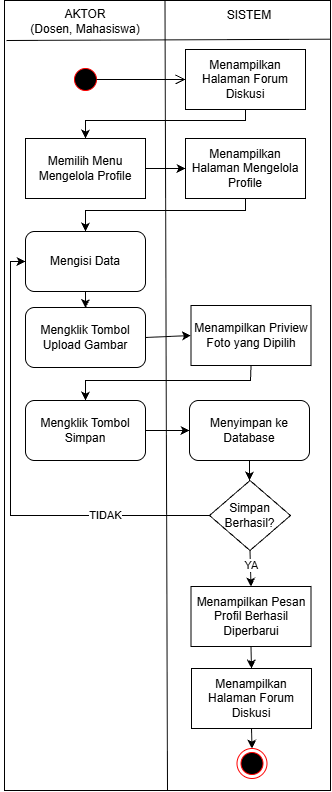

The diagram above was exported from draw.io. Its source (the exported page's mxGraphModel, read from the mxfile embedded in the PNG):
<mxGraphModel dx="1025" dy="497" grid="1" gridSize="10" guides="1" tooltips="1" connect="1" arrows="1" fold="1" page="1" pageScale="1" pageWidth="850" pageHeight="1100" math="0" shadow="0">
  <root>
    <mxCell id="Sk6yzzf7v-Fe_3mv7Ahl-0" />
    <mxCell id="Sk6yzzf7v-Fe_3mv7Ahl-1" parent="Sk6yzzf7v-Fe_3mv7Ahl-0" />
    <mxCell id="Sk6yzzf7v-Fe_3mv7Ahl-2" edge="1" parent="Sk6yzzf7v-Fe_3mv7Ahl-1" source="Sk6yzzf7v-Fe_3mv7Ahl-3" style="endArrow=none;html=1;rounded=0;entryX=0.25;entryY=0;entryDx=0;entryDy=0;exitX=0.25;exitY=1;exitDx=0;exitDy=0;" target="Sk6yzzf7v-Fe_3mv7Ahl-3" value="">
      <mxGeometry height="50" relative="1" width="50" as="geometry">
        <mxPoint x="668" y="993.0000000000002" as="sourcePoint" />
        <mxPoint x="668" y="190.00000000000023" as="targetPoint" />
      </mxGeometry>
    </mxCell>
    <mxCell id="Sk6yzzf7v-Fe_3mv7Ahl-3" parent="Sk6yzzf7v-Fe_3mv7Ahl-1" style="rounded=0;whiteSpace=wrap;html=1;" value="" vertex="1">
      <mxGeometry height="790" width="326" x="554" y="190" as="geometry" />
    </mxCell>
    <mxCell id="Sk6yzzf7v-Fe_3mv7Ahl-4" edge="1" parent="Sk6yzzf7v-Fe_3mv7Ahl-1" source="Sk6yzzf7v-Fe_3mv7Ahl-3" style="endArrow=none;html=1;rounded=0;entryX=0.336;entryY=0.001;entryDx=0;entryDy=0;entryPerimeter=0;exitX=0.5;exitY=1;exitDx=0;exitDy=0;" value="">
      <mxGeometry height="50" relative="1" width="50" as="geometry">
        <mxPoint x="710" y="690" as="sourcePoint" />
        <mxPoint x="714.4960000000001" y="190.52300000000002" as="targetPoint" />
      </mxGeometry>
    </mxCell>
    <mxCell id="Sk6yzzf7v-Fe_3mv7Ahl-5" edge="1" parent="Sk6yzzf7v-Fe_3mv7Ahl-1" source="Sk6yzzf7v-Fe_3mv7Ahl-3" style="endArrow=none;html=1;rounded=0;exitX=1.001;exitY=0.049;exitDx=0;exitDy=0;exitPerimeter=0;" value="">
      <mxGeometry height="50" relative="1" width="50" as="geometry">
        <mxPoint x="880" y="232" as="sourcePoint" />
        <mxPoint x="556" y="230" as="targetPoint" />
      </mxGeometry>
    </mxCell>
    <mxCell id="Sk6yzzf7v-Fe_3mv7Ahl-6" parent="Sk6yzzf7v-Fe_3mv7Ahl-1" style="text;html=1;whiteSpace=wrap;strokeColor=none;fillColor=none;align=center;verticalAlign=middle;rounded=0;" value="AKTOR&lt;div&gt;(Dosen, Mahasiswa)&lt;/div&gt;" vertex="1">
      <mxGeometry height="30" width="170" x="550" y="196" as="geometry" />
    </mxCell>
    <mxCell id="Sk6yzzf7v-Fe_3mv7Ahl-7" parent="Sk6yzzf7v-Fe_3mv7Ahl-1" style="text;html=1;whiteSpace=wrap;strokeColor=none;fillColor=none;align=center;verticalAlign=middle;rounded=0;" value="SISTEM" vertex="1">
      <mxGeometry height="30" width="60" x="769" y="190" as="geometry" />
    </mxCell>
    <mxCell id="Sk6yzzf7v-Fe_3mv7Ahl-8" parent="Sk6yzzf7v-Fe_3mv7Ahl-1" style="rounded=0;whiteSpace=wrap;html=1;" value="Menampilkan Halaman Forum Diskusi" vertex="1">
      <mxGeometry height="60" width="120" x="735" y="239" as="geometry" />
    </mxCell>
    <mxCell id="Sk6yzzf7v-Fe_3mv7Ahl-10" parent="Sk6yzzf7v-Fe_3mv7Ahl-1" style="ellipse;html=1;shape=endState;fillColor=#000000;strokeColor=#ff0000;" value="" vertex="1">
      <mxGeometry height="30" width="30" x="786.5" y="938" as="geometry" />
    </mxCell>
    <mxCell id="Sk6yzzf7v-Fe_3mv7Ahl-11" parent="Sk6yzzf7v-Fe_3mv7Ahl-1" style="rounded=1;whiteSpace=wrap;html=1;" value="Mengisi Data" vertex="1">
      <mxGeometry height="60" width="120" x="575" y="421" as="geometry" />
    </mxCell>
    <mxCell id="Sk6yzzf7v-Fe_3mv7Ahl-12" edge="1" parent="Sk6yzzf7v-Fe_3mv7Ahl-1" source="Sk6yzzf7v-Fe_3mv7Ahl-13" style="edgeStyle=orthogonalEdgeStyle;rounded=0;orthogonalLoop=1;jettySize=auto;html=1;" target="Sk6yzzf7v-Fe_3mv7Ahl-15" value="">
      <mxGeometry relative="1" as="geometry" />
    </mxCell>
    <mxCell id="Sk6yzzf7v-Fe_3mv7Ahl-13" parent="Sk6yzzf7v-Fe_3mv7Ahl-1" style="rounded=0;whiteSpace=wrap;html=1;" value="Memilih Menu Mengelola Profile" vertex="1">
      <mxGeometry height="60" width="120" x="575" y="328" as="geometry" />
    </mxCell>
    <mxCell id="Sk6yzzf7v-Fe_3mv7Ahl-14" edge="1" parent="Sk6yzzf7v-Fe_3mv7Ahl-1" source="Sk6yzzf7v-Fe_3mv7Ahl-8" style="endArrow=classic;html=1;rounded=0;exitX=0.5;exitY=1;exitDx=0;exitDy=0;entryX=0.5;entryY=0;entryDx=0;entryDy=0;" target="Sk6yzzf7v-Fe_3mv7Ahl-13" value="">
      <mxGeometry height="50" relative="1" width="50" as="geometry">
        <Array as="points">
          <mxPoint x="795" y="310" />
          <mxPoint x="635" y="310" />
        </Array>
        <mxPoint x="810" y="450" as="sourcePoint" />
        <mxPoint x="860" y="400" as="targetPoint" />
      </mxGeometry>
    </mxCell>
    <mxCell id="Sk6yzzf7v-Fe_3mv7Ahl-15" parent="Sk6yzzf7v-Fe_3mv7Ahl-1" style="rounded=0;whiteSpace=wrap;html=1;" value="Menampilkan Halaman Mengelola Profile" vertex="1">
      <mxGeometry height="60" width="120" x="735" y="328" as="geometry" />
    </mxCell>
    <mxCell id="Sk6yzzf7v-Fe_3mv7Ahl-16" edge="1" parent="Sk6yzzf7v-Fe_3mv7Ahl-1" source="Sk6yzzf7v-Fe_3mv7Ahl-15" style="endArrow=classic;html=1;rounded=0;exitX=0.5;exitY=1;exitDx=0;exitDy=0;entryX=0.5;entryY=0;entryDx=0;entryDy=0;" value="">
      <mxGeometry height="50" relative="1" width="50" as="geometry">
        <Array as="points">
          <mxPoint x="795" y="400" />
          <mxPoint x="635" y="400" />
        </Array>
        <mxPoint x="830" y="520" as="sourcePoint" />
        <mxPoint x="635" y="421" as="targetPoint" />
      </mxGeometry>
    </mxCell>
    <mxCell id="Sk6yzzf7v-Fe_3mv7Ahl-17" parent="Sk6yzzf7v-Fe_3mv7Ahl-1" style="rounded=0;whiteSpace=wrap;html=1;" value="Menampilkan Priview Foto yang Dipilih" vertex="1">
      <mxGeometry height="60" width="120" x="740.5" y="495" as="geometry" />
    </mxCell>
    <mxCell id="Sk6yzzf7v-Fe_3mv7Ahl-20" parent="Sk6yzzf7v-Fe_3mv7Ahl-1" style="rounded=1;whiteSpace=wrap;html=1;" value="Mengklik Tombol Upload Gambar" vertex="1">
      <mxGeometry height="60" width="120" x="575" y="497" as="geometry" />
    </mxCell>
    <mxCell id="Sk6yzzf7v-Fe_3mv7Ahl-21" edge="1" parent="Sk6yzzf7v-Fe_3mv7Ahl-1" source="Sk6yzzf7v-Fe_3mv7Ahl-11" style="endArrow=classic;html=1;rounded=0;exitX=0.5;exitY=1;exitDx=0;exitDy=0;entryX=0.5;entryY=0;entryDx=0;entryDy=0;" value="">
      <mxGeometry height="50" relative="1" width="50" as="geometry">
        <mxPoint x="670" y="595" as="sourcePoint" />
        <mxPoint x="635" y="497.5" as="targetPoint" />
      </mxGeometry>
    </mxCell>
    <mxCell id="Sk6yzzf7v-Fe_3mv7Ahl-22" edge="1" parent="Sk6yzzf7v-Fe_3mv7Ahl-1" source="Sk6yzzf7v-Fe_3mv7Ahl-23" style="edgeStyle=orthogonalEdgeStyle;rounded=0;orthogonalLoop=1;jettySize=auto;html=1;" target="Sk6yzzf7v-Fe_3mv7Ahl-25" value="">
      <mxGeometry relative="1" as="geometry" />
    </mxCell>
    <mxCell id="Sk6yzzf7v-Fe_3mv7Ahl-23" parent="Sk6yzzf7v-Fe_3mv7Ahl-1" style="rounded=1;whiteSpace=wrap;html=1;" value="Menyimpan ke Database" vertex="1">
      <mxGeometry height="60" width="120" x="739" y="590" as="geometry" />
    </mxCell>
    <mxCell id="Sk6yzzf7v-Fe_3mv7Ahl-24" parent="Sk6yzzf7v-Fe_3mv7Ahl-1" style="rounded=0;whiteSpace=wrap;html=1;" value="Menampilkan Pesan Profil Berhasil Diperbarui" vertex="1">
      <mxGeometry height="60" width="120" x="740.5" y="776" as="geometry" />
    </mxCell>
    <mxCell id="Sk6yzzf7v-Fe_3mv7Ahl-25" parent="Sk6yzzf7v-Fe_3mv7Ahl-1" style="rhombus;whiteSpace=wrap;html=1;" value="Simpan Berhasil?" vertex="1">
      <mxGeometry height="70" width="81" x="759" y="670" as="geometry" />
    </mxCell>
    <mxCell id="Sk6yzzf7v-Fe_3mv7Ahl-26" edge="1" parent="Sk6yzzf7v-Fe_3mv7Ahl-1" source="Sk6yzzf7v-Fe_3mv7Ahl-25" style="endArrow=classic;html=1;rounded=0;exitX=0;exitY=0.5;exitDx=0;exitDy=0;entryX=0;entryY=0.5;entryDx=0;entryDy=0;" target="Sk6yzzf7v-Fe_3mv7Ahl-11" value="">
      <mxGeometry height="50" relative="1" width="50" as="geometry">
        <Array as="points">
          <mxPoint x="560" y="705" />
          <mxPoint x="560" y="451" />
        </Array>
        <mxPoint x="600" y="695" as="sourcePoint" />
        <mxPoint x="650" y="645" as="targetPoint" />
      </mxGeometry>
    </mxCell>
    <mxCell id="Sk6yzzf7v-Fe_3mv7Ahl-27" connectable="0" parent="Sk6yzzf7v-Fe_3mv7Ahl-26" style="edgeLabel;html=1;align=center;verticalAlign=middle;resizable=0;points=[];" value="TIDAK" vertex="1">
      <mxGeometry relative="1" x="-0.5524" y="-1" as="geometry">
        <mxPoint as="offset" />
      </mxGeometry>
    </mxCell>
    <mxCell id="Sk6yzzf7v-Fe_3mv7Ahl-28" edge="1" parent="Sk6yzzf7v-Fe_3mv7Ahl-1" source="Sk6yzzf7v-Fe_3mv7Ahl-25" style="endArrow=classic;html=1;rounded=0;exitX=0.5;exitY=1;exitDx=0;exitDy=0;entryX=0.5;entryY=0;entryDx=0;entryDy=0;" target="Sk6yzzf7v-Fe_3mv7Ahl-24" value="">
      <mxGeometry height="50" relative="1" width="50" as="geometry">
        <mxPoint x="690" y="750" as="sourcePoint" />
        <mxPoint x="740" y="700" as="targetPoint" />
      </mxGeometry>
    </mxCell>
    <mxCell id="Sk6yzzf7v-Fe_3mv7Ahl-29" connectable="0" parent="Sk6yzzf7v-Fe_3mv7Ahl-28" style="edgeLabel;html=1;align=center;verticalAlign=middle;resizable=0;points=[];" value="YA" vertex="1">
      <mxGeometry relative="1" x="-0.1494" y="1" as="geometry">
        <mxPoint as="offset" />
      </mxGeometry>
    </mxCell>
    <mxCell id="Sk6yzzf7v-Fe_3mv7Ahl-30" edge="1" parent="Sk6yzzf7v-Fe_3mv7Ahl-1" source="Sk6yzzf7v-Fe_3mv7Ahl-20" style="endArrow=classic;html=1;rounded=0;exitX=1;exitY=0.5;exitDx=0;exitDy=0;entryX=0;entryY=0.5;entryDx=0;entryDy=0;" target="Sk6yzzf7v-Fe_3mv7Ahl-17" value="">
      <mxGeometry height="50" relative="1" width="50" as="geometry">
        <mxPoint x="695" y="356" as="sourcePoint" />
        <mxPoint x="870" y="455" as="targetPoint" />
      </mxGeometry>
    </mxCell>
    <mxCell id="Sk6yzzf7v-Fe_3mv7Ahl-31" parent="Sk6yzzf7v-Fe_3mv7Ahl-1" style="ellipse;html=1;shape=startState;fillColor=#000000;strokeColor=#ff0000;" value="" vertex="1">
      <mxGeometry height="30" width="30" x="620" y="254" as="geometry" />
    </mxCell>
    <mxCell id="Sk6yzzf7v-Fe_3mv7Ahl-32" edge="1" parent="Sk6yzzf7v-Fe_3mv7Ahl-1" source="Sk6yzzf7v-Fe_3mv7Ahl-31" style="edgeStyle=orthogonalEdgeStyle;html=1;verticalAlign=bottom;endArrow=open;endSize=8;strokeColor=#000000;rounded=0;entryX=0;entryY=0.5;entryDx=0;entryDy=0;exitX=0.865;exitY=0.496;exitDx=0;exitDy=0;exitPerimeter=0;" target="Sk6yzzf7v-Fe_3mv7Ahl-8" value="">
      <mxGeometry relative="1" as="geometry">
        <mxPoint x="635" y="340" as="targetPoint" />
      </mxGeometry>
    </mxCell>
    <mxCell id="nuAPopLKSkDyzsC6nqEo-1" parent="Sk6yzzf7v-Fe_3mv7Ahl-1" style="rounded=1;whiteSpace=wrap;html=1;" value="Mengklik Tombol Simpan" vertex="1">
      <mxGeometry height="60" width="120" x="575" y="590" as="geometry" />
    </mxCell>
    <mxCell id="nuAPopLKSkDyzsC6nqEo-3" edge="1" parent="Sk6yzzf7v-Fe_3mv7Ahl-1" source="Sk6yzzf7v-Fe_3mv7Ahl-17" style="endArrow=classic;html=1;rounded=0;exitX=0.5;exitY=1;exitDx=0;exitDy=0;entryX=0.5;entryY=0;entryDx=0;entryDy=0;" target="nuAPopLKSkDyzsC6nqEo-1" value="">
      <mxGeometry height="50" relative="1" width="50" as="geometry">
        <Array as="points">
          <mxPoint x="800" y="570" />
          <mxPoint x="635" y="570" />
        </Array>
        <mxPoint x="650" y="600" as="sourcePoint" />
        <mxPoint x="700" y="550" as="targetPoint" />
      </mxGeometry>
    </mxCell>
    <mxCell id="nuAPopLKSkDyzsC6nqEo-4" edge="1" parent="Sk6yzzf7v-Fe_3mv7Ahl-1" source="nuAPopLKSkDyzsC6nqEo-1" style="endArrow=classic;html=1;rounded=0;exitX=1;exitY=0.5;exitDx=0;exitDy=0;entryX=0;entryY=0.5;entryDx=0;entryDy=0;" target="Sk6yzzf7v-Fe_3mv7Ahl-23" value="">
      <mxGeometry height="50" relative="1" width="50" as="geometry">
        <mxPoint x="730" y="690" as="sourcePoint" />
        <mxPoint x="780" y="640" as="targetPoint" />
      </mxGeometry>
    </mxCell>
    <mxCell id="nuAPopLKSkDyzsC6nqEo-5" parent="Sk6yzzf7v-Fe_3mv7Ahl-1" style="rounded=0;whiteSpace=wrap;html=1;" value="Menampilkan Halaman Forum Diskusi" vertex="1">
      <mxGeometry height="60" width="120" x="741" y="858" as="geometry" />
    </mxCell>
    <mxCell id="nuAPopLKSkDyzsC6nqEo-9" edge="1" parent="Sk6yzzf7v-Fe_3mv7Ahl-1" source="Sk6yzzf7v-Fe_3mv7Ahl-24" style="endArrow=classic;html=1;rounded=0;exitX=0.5;exitY=1;exitDx=0;exitDy=0;entryX=0.5;entryY=0;entryDx=0;entryDy=0;" target="nuAPopLKSkDyzsC6nqEo-5" value="">
      <mxGeometry height="50" relative="1" width="50" as="geometry">
        <mxPoint x="730" y="930" as="sourcePoint" />
        <mxPoint x="780" y="880" as="targetPoint" />
      </mxGeometry>
    </mxCell>
    <mxCell id="nuAPopLKSkDyzsC6nqEo-10" edge="1" parent="Sk6yzzf7v-Fe_3mv7Ahl-1" source="nuAPopLKSkDyzsC6nqEo-5" style="endArrow=classic;html=1;rounded=0;entryX=0.5;entryY=0;entryDx=0;entryDy=0;exitX=0.5;exitY=1;exitDx=0;exitDy=0;" target="Sk6yzzf7v-Fe_3mv7Ahl-10" value="">
      <mxGeometry height="50" relative="1" width="50" as="geometry">
        <mxPoint x="759" y="978" as="sourcePoint" />
        <mxPoint x="809" y="928" as="targetPoint" />
      </mxGeometry>
    </mxCell>
  </root>
</mxGraphModel>